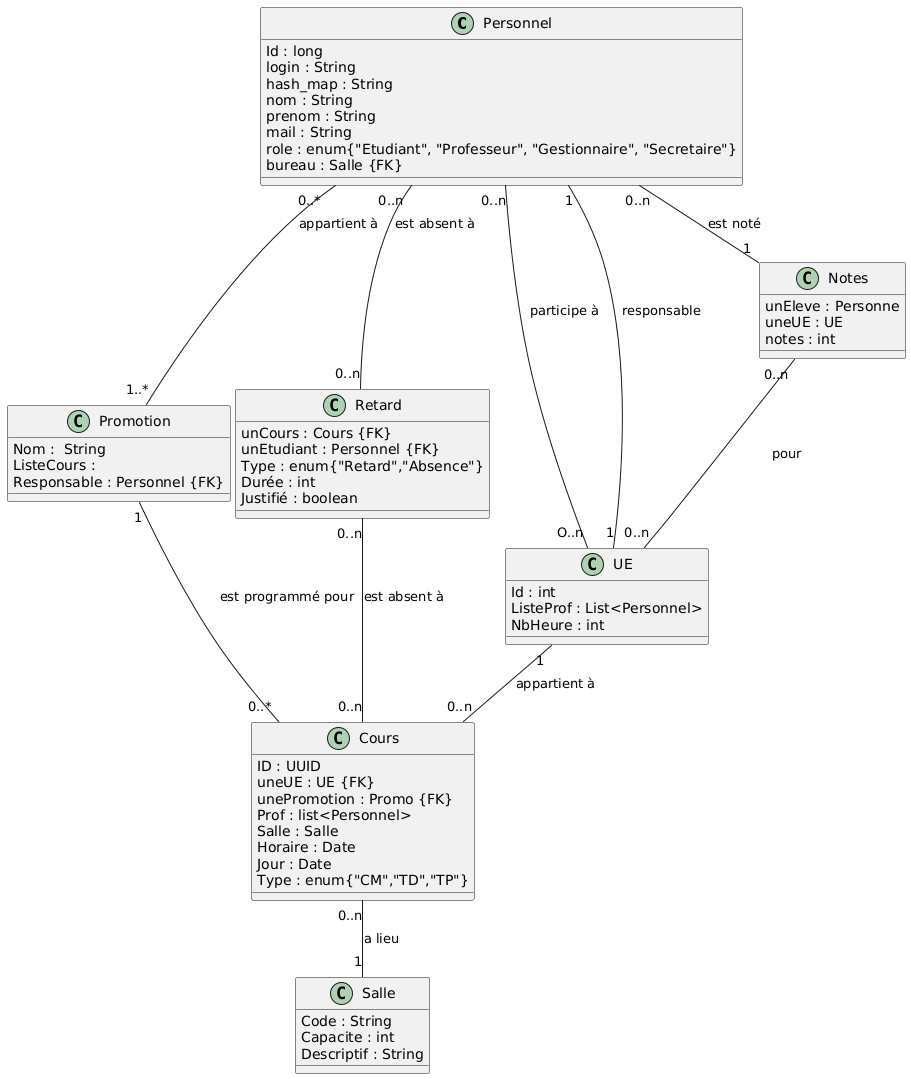

The diagram above was rendered by PlantUML. Its source (embedded in the PNG):
@startuml
class Personnel {
   Id : long
   login : String
   hash_map : String
   nom : String
   prenom : String
   mail : String
   role : enum{"Etudiant", "Professeur", "Gestionnaire", "Secretaire"}
   bureau : Salle {FK}
}

class Promotion {
   Nom :  String 
   ListeCours : 
   Responsable : Personnel {FK}
}

class Retard {
   unCours : Cours {FK}
   unEtudiant : Personnel {FK}
   Type : enum{"Retard","Absence"}
   Durée : int
   Justifié : boolean 
}

class UE {
   Id : int
   ListeProf : List<Personnel>
   NbHeure : int
}

class Cours {
   ID : UUID
   uneUE : UE {FK}
   unePromotion : Promo {FK}
   Prof : list<Personnel>
   Salle : Salle
   Horaire : Date
   Jour : Date
   Type : enum{"CM","TD","TP"}
}

class Salle {
   Code : String
   Capacite : int
   Descriptif : String
}

class Notes {
   unEleve : Personne
   uneUE : UE
   notes : int 
}


Personnel "0..*" -- "1..*" Promotion : appartient à
Promotion "1" -- "0..*" Cours : est programmé pour
Cours "0..n" -- "1" Salle : a lieu
UE "1" -- "0..n" Cours : appartient à
Personnel "0..n" -- "O..n" UE : participe à
Personnel "1" -- "1" UE : responsable
Personnel "0..n" -- "1" Notes : est noté
Notes "0..n" -- "0..n" UE : pour  
Personnel "0..n" -- "0..n" Retard : est absent à
Retard "0..n" -- "0..n" Cours : est absent à
@enduml